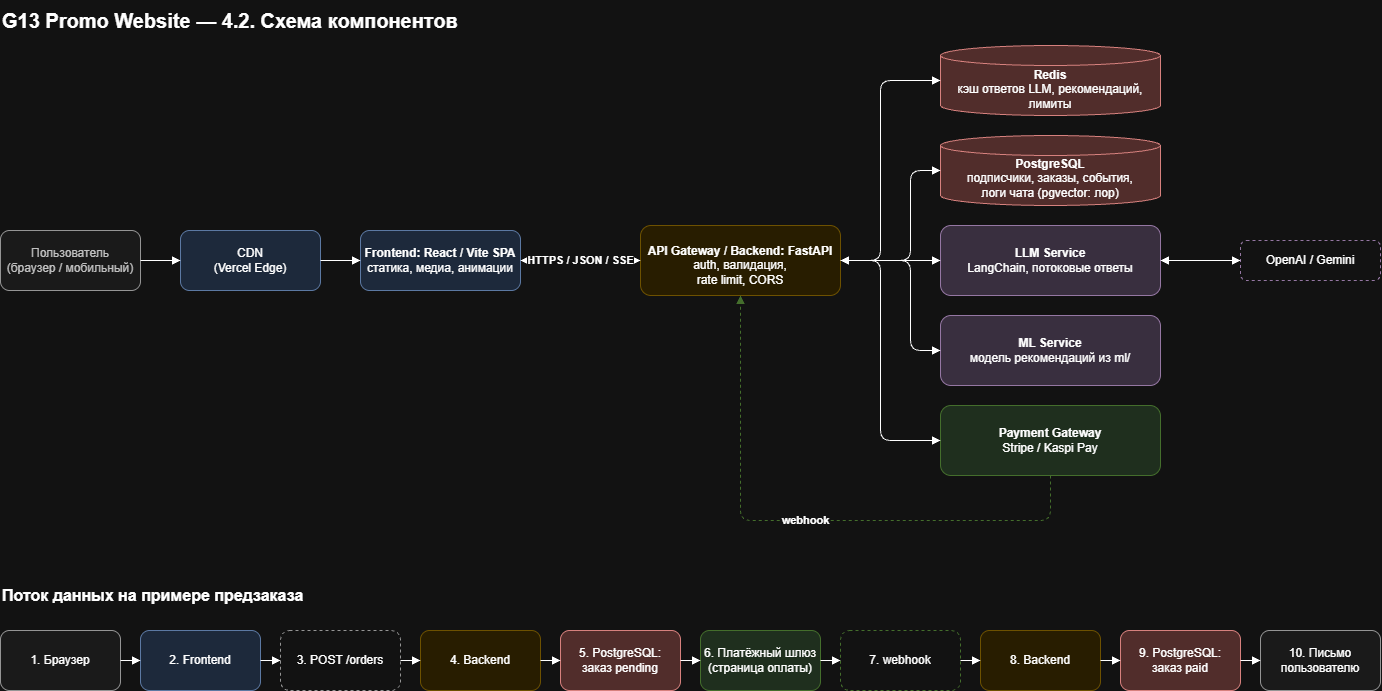

The diagram above was exported from draw.io. Its source (the exported page's mxGraphModel, read from the mxfile embedded in the PNG):
<mxGraphModel dx="2048" dy="2007" grid="1" gridSize="10" guides="1" tooltips="1" connect="1" arrows="1" fold="1" page="1" pageScale="1" pageWidth="1500" pageHeight="800" math="0" shadow="0">
  <root>
    <mxCell id="0" />
    <mxCell id="1" parent="0" />
    <mxCell id="title" parent="1" style="text;html=1;fontSize=20;fontStyle=1;align=left;verticalAlign=middle;" value="G13 Promo Website — 4.2. Схема компонентов" vertex="1">
      <mxGeometry height="40" width="620" x="20" y="-20" as="geometry" />
    </mxCell>
    <mxCell id="user" parent="1" style="rounded=1;whiteSpace=wrap;html=1;fillColor=#f5f5f5;strokeColor=#666666;fontColor=#333333;" value="Пользователь&lt;br&gt;(браузер / мобильный)" vertex="1">
      <mxGeometry height="60" width="140" x="20" y="210" as="geometry" />
    </mxCell>
    <mxCell id="cdn" parent="1" style="rounded=1;whiteSpace=wrap;html=1;fillColor=#dae8fc;strokeColor=#6c8ebf;" value="CDN&lt;br&gt;(Vercel Edge)" vertex="1">
      <mxGeometry height="60" width="140" x="200" y="210" as="geometry" />
    </mxCell>
    <mxCell id="front" parent="1" style="rounded=1;whiteSpace=wrap;html=1;fillColor=#dae8fc;strokeColor=#6c8ebf;" value="&lt;b&gt;Frontend: React / Vite SPA&lt;/b&gt;&lt;br&gt;статика, медиа, анимации" vertex="1">
      <mxGeometry height="60" width="160" x="380" y="210" as="geometry" />
    </mxCell>
    <mxCell id="back" parent="1" style="rounded=1;whiteSpace=wrap;html=1;fillColor=#fff2cc;strokeColor=#d6b656;verticalAlign=top;spacingTop=12;" value="&lt;div&gt;&lt;b style=&quot;background-color: transparent; color: light-dark(#000000, var(--ge-light-color, #ffffff));&quot;&gt;API Gateway / Backend: FastAPI&lt;/b&gt;&lt;/div&gt;auth, валидация,&lt;br&gt;rate limit, CORS" vertex="1">
      <mxGeometry height="70" width="200" x="660" y="205" as="geometry" />
    </mxCell>
    <mxCell id="redis" parent="1" style="shape=cylinder3;whiteSpace=wrap;html=1;boundedLbl=1;backgroundOutline=1;size=10;fillColor=#f8cecc;strokeColor=#b85450;" value="&lt;b&gt;Redis&lt;/b&gt;&lt;br&gt;кэш ответов LLM, рекомендаций, лимиты" vertex="1">
      <mxGeometry height="70" width="220" x="960" y="25" as="geometry" />
    </mxCell>
    <mxCell id="pg" parent="1" style="shape=cylinder3;whiteSpace=wrap;html=1;boundedLbl=1;backgroundOutline=1;size=10;fillColor=#f8cecc;strokeColor=#b85450;" value="&lt;b&gt;PostgreSQL&lt;/b&gt;&lt;br&gt;подписчики, заказы, события,&lt;br&gt;логи чата (pgvector: лор)" vertex="1">
      <mxGeometry height="70" width="220" x="960" y="115" as="geometry" />
    </mxCell>
    <mxCell id="llm" parent="1" style="rounded=1;whiteSpace=wrap;html=1;fillColor=#e1d5e7;strokeColor=#9673a6;" value="&lt;b&gt;LLM Service&lt;/b&gt;&lt;br&gt;LangChain, потоковые ответы" vertex="1">
      <mxGeometry height="70" width="220" x="960" y="205" as="geometry" />
    </mxCell>
    <mxCell id="ml" parent="1" style="rounded=1;whiteSpace=wrap;html=1;fillColor=#e1d5e7;strokeColor=#9673a6;" value="&lt;b&gt;ML Service&lt;/b&gt;&lt;br&gt;модель рекомендаций из ml/" vertex="1">
      <mxGeometry height="70" width="220" x="960" y="295" as="geometry" />
    </mxCell>
    <mxCell id="pay" parent="1" style="rounded=1;whiteSpace=wrap;html=1;fillColor=#d5e8d4;strokeColor=#82b366;" value="&lt;b&gt;Payment Gateway&lt;/b&gt;&lt;br&gt;Stripe / Kaspi Pay" vertex="1">
      <mxGeometry height="70" width="220" x="960" y="385" as="geometry" />
    </mxCell>
    <mxCell id="ext" parent="1" style="rounded=1;whiteSpace=wrap;html=1;dashed=1;fillColor=#ffffff;strokeColor=#9673a6;" value="OpenAI / Gemini" vertex="1">
      <mxGeometry height="40" width="140" x="1260" y="220" as="geometry" />
    </mxCell>
    <mxCell id="e1" edge="1" parent="1" source="user" style="edgeStyle=orthogonalEdgeStyle;rounded=1;html=1;endArrow=block;" target="cdn">
      <mxGeometry relative="1" as="geometry" />
    </mxCell>
    <mxCell id="e2" edge="1" parent="1" source="cdn" style="edgeStyle=orthogonalEdgeStyle;rounded=1;html=1;endArrow=block;" target="front">
      <mxGeometry relative="1" as="geometry" />
    </mxCell>
    <mxCell id="e3" edge="1" parent="1" source="front" style="edgeStyle=orthogonalEdgeStyle;rounded=1;html=1;endArrow=block;startArrow=block;fontStyle=1;labelBackgroundColor=#ffffff;" target="back" value="HTTPS / JSON / SSE">
      <mxGeometry relative="1" as="geometry" />
    </mxCell>
    <mxCell id="e4" edge="1" parent="1" source="back" style="edgeStyle=orthogonalEdgeStyle;rounded=1;html=1;endArrow=block;startArrow=block;" target="redis">
      <mxGeometry relative="1" as="geometry">
        <Array as="points">
          <mxPoint x="900" y="240" />
          <mxPoint x="900" y="60" />
        </Array>
      </mxGeometry>
    </mxCell>
    <mxCell id="e5" edge="1" parent="1" source="back" style="edgeStyle=orthogonalEdgeStyle;rounded=1;html=1;endArrow=block;startArrow=block;" target="pg">
      <mxGeometry relative="1" as="geometry">
        <Array as="points">
          <mxPoint x="930" y="240" />
          <mxPoint x="930" y="150" />
        </Array>
      </mxGeometry>
    </mxCell>
    <mxCell id="e6" edge="1" parent="1" source="back" style="edgeStyle=orthogonalEdgeStyle;rounded=1;html=1;endArrow=block;startArrow=block;" target="llm">
      <mxGeometry relative="1" as="geometry" />
    </mxCell>
    <mxCell id="e7" edge="1" parent="1" source="back" style="edgeStyle=orthogonalEdgeStyle;rounded=1;html=1;endArrow=block;startArrow=block;" target="ml">
      <mxGeometry relative="1" as="geometry">
        <Array as="points">
          <mxPoint x="930" y="240" />
          <mxPoint x="930" y="330" />
        </Array>
      </mxGeometry>
    </mxCell>
    <mxCell id="e8" edge="1" parent="1" source="back" style="edgeStyle=orthogonalEdgeStyle;rounded=1;html=1;endArrow=block;" target="pay">
      <mxGeometry relative="1" as="geometry">
        <Array as="points">
          <mxPoint x="900" y="240" />
          <mxPoint x="900" y="420" />
        </Array>
      </mxGeometry>
    </mxCell>
    <mxCell id="e9" edge="1" parent="1" source="llm" style="edgeStyle=orthogonalEdgeStyle;rounded=1;html=1;endArrow=block;startArrow=block;" target="ext">
      <mxGeometry relative="1" as="geometry" />
    </mxCell>
    <mxCell id="wh" edge="1" parent="1" source="pay" style="edgeStyle=orthogonalEdgeStyle;rounded=1;html=1;endArrow=block;dashed=1;strokeColor=#82b366;fontStyle=1;exitX=0.5;exitY=1;exitDx=0;exitDy=0;entryX=0.5;entryY=1;entryDx=0;entryDy=0;labelBackgroundColor=#ffffff;" target="back" value="webhook">
      <mxGeometry relative="1" as="geometry">
        <Array as="points">
          <mxPoint x="1070" y="500" />
          <mxPoint x="760" y="500" />
        </Array>
      </mxGeometry>
    </mxCell>
    <mxCell id="fl" parent="1" style="text;html=1;fontSize=16;fontStyle=1;align=left;verticalAlign=middle;" value="Поток данных на примере предзаказа" vertex="1">
      <mxGeometry height="30" width="500" x="20" y="560" as="geometry" />
    </mxCell>
    <mxCell id="f1" parent="1" style="rounded=1;whiteSpace=wrap;html=1;fillColor=#f5f5f5;strokeColor=#666666;" value="1. Браузер" vertex="1">
      <mxGeometry height="60" width="120" x="20" y="610" as="geometry" />
    </mxCell>
    <mxCell id="f2" parent="1" style="rounded=1;whiteSpace=wrap;html=1;fillColor=#dae8fc;strokeColor=#6c8ebf;" value="2. Frontend" vertex="1">
      <mxGeometry height="60" width="120" x="160" y="610" as="geometry" />
    </mxCell>
    <mxCell id="f3" parent="1" style="rounded=1;whiteSpace=wrap;html=1;fillColor=#ffffff;strokeColor=#666666;dashed=1;" value="3. POST /orders" vertex="1">
      <mxGeometry height="60" width="120" x="300" y="610" as="geometry" />
    </mxCell>
    <mxCell id="f4" parent="1" style="rounded=1;whiteSpace=wrap;html=1;fillColor=#fff2cc;strokeColor=#d6b656;" value="4. Backend" vertex="1">
      <mxGeometry height="60" width="120" x="440" y="610" as="geometry" />
    </mxCell>
    <mxCell id="f5" parent="1" style="rounded=1;whiteSpace=wrap;html=1;fillColor=#f8cecc;strokeColor=#b85450;" value="5. PostgreSQL:&lt;br&gt;заказ pending" vertex="1">
      <mxGeometry height="60" width="120" x="580" y="610" as="geometry" />
    </mxCell>
    <mxCell id="f6" parent="1" style="rounded=1;whiteSpace=wrap;html=1;fillColor=#d5e8d4;strokeColor=#82b366;" value="6. Платёжный шлюз&lt;br&gt;(страница оплаты)" vertex="1">
      <mxGeometry height="60" width="120" x="720" y="610" as="geometry" />
    </mxCell>
    <mxCell id="f7" parent="1" style="rounded=1;whiteSpace=wrap;html=1;fillColor=#ffffff;strokeColor=#82b366;dashed=1;" value="7. webhook" vertex="1">
      <mxGeometry height="60" width="120" x="860" y="610" as="geometry" />
    </mxCell>
    <mxCell id="f8" parent="1" style="rounded=1;whiteSpace=wrap;html=1;fillColor=#fff2cc;strokeColor=#d6b656;" value="8. Backend" vertex="1">
      <mxGeometry height="60" width="120" x="1000" y="610" as="geometry" />
    </mxCell>
    <mxCell id="f9" parent="1" style="rounded=1;whiteSpace=wrap;html=1;fillColor=#f8cecc;strokeColor=#b85450;" value="9. PostgreSQL:&lt;br&gt;заказ paid" vertex="1">
      <mxGeometry height="60" width="120" x="1140" y="610" as="geometry" />
    </mxCell>
    <mxCell id="f10" parent="1" style="rounded=1;whiteSpace=wrap;html=1;fillColor=#f5f5f5;strokeColor=#666666;" value="10. Письмо&lt;br&gt;пользователю" vertex="1">
      <mxGeometry height="60" width="120" x="1280" y="610" as="geometry" />
    </mxCell>
    <mxCell id="g1" edge="1" parent="1" source="f1" style="edgeStyle=orthogonalEdgeStyle;html=1;endArrow=block;" target="f2">
      <mxGeometry relative="1" as="geometry" />
    </mxCell>
    <mxCell id="g2" edge="1" parent="1" source="f2" style="edgeStyle=orthogonalEdgeStyle;html=1;endArrow=block;" target="f3">
      <mxGeometry relative="1" as="geometry" />
    </mxCell>
    <mxCell id="g3" edge="1" parent="1" source="f3" style="edgeStyle=orthogonalEdgeStyle;html=1;endArrow=block;" target="f4">
      <mxGeometry relative="1" as="geometry" />
    </mxCell>
    <mxCell id="g4" edge="1" parent="1" source="f4" style="edgeStyle=orthogonalEdgeStyle;html=1;endArrow=block;" target="f5">
      <mxGeometry relative="1" as="geometry" />
    </mxCell>
    <mxCell id="g5" edge="1" parent="1" source="f5" style="edgeStyle=orthogonalEdgeStyle;html=1;endArrow=block;" target="f6">
      <mxGeometry relative="1" as="geometry" />
    </mxCell>
    <mxCell id="g6" edge="1" parent="1" source="f6" style="edgeStyle=orthogonalEdgeStyle;html=1;endArrow=block;" target="f7">
      <mxGeometry relative="1" as="geometry" />
    </mxCell>
    <mxCell id="g7" edge="1" parent="1" source="f7" style="edgeStyle=orthogonalEdgeStyle;html=1;endArrow=block;" target="f8">
      <mxGeometry relative="1" as="geometry" />
    </mxCell>
    <mxCell id="g8" edge="1" parent="1" source="f8" style="edgeStyle=orthogonalEdgeStyle;html=1;endArrow=block;" target="f9">
      <mxGeometry relative="1" as="geometry" />
    </mxCell>
    <mxCell id="g9" edge="1" parent="1" source="f9" style="edgeStyle=orthogonalEdgeStyle;html=1;endArrow=block;" target="f10">
      <mxGeometry relative="1" as="geometry" />
    </mxCell>
  </root>
</mxGraphModel>